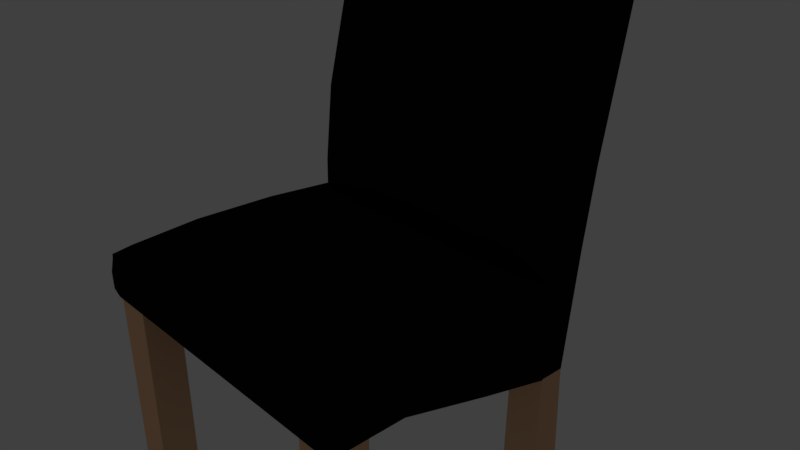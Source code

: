 # Source: chair_black.blend  (saved by Blender 2.79.0; exported with 4.5.12 LTS)
import bpy
from mathutils import Matrix  # noqa: F401  (used for matrix-valued properties, if any)

bpy.ops.wm.read_factory_settings(use_empty=True)
scene = bpy.context.scene
scene.name = 'Scene'

# ---- collections
col_collection_1 = bpy.data.collections.new('Collection 1'); scene.collection.children.link(col_collection_1)

# ---- materials (node trees are filled in below, after node groups)
mat_material_005 = bpy.data.materials.new('Material.005')
mat_material_005.alpha_threshold = 0.0
mat_material_005.use_transparent_shadow = False
mat_material_005.diffuse_color = (0.8, 0.4796, 0.2801, 1.0)
mat_material_005.specular_color = (1.0, 0.5959, 0.2974)
mat_material_005.roughness = 0.5
mat_material_004 = bpy.data.materials.new('Material.004')
mat_material_004.alpha_threshold = 0.0
mat_material_004.use_transparent_shadow = False
mat_material_004.diffuse_color = (0.0001061, 0.005254, 0.0, 1.0)
mat_material_004.roughness = 0.5

# ---- material node trees

# ---- world
world_world = bpy.data.worlds.new('World'); scene.world = world_world
world_world.color = (0.05088, 0.05088, 0.05088)
world_world.use_sun_shadow = False
world_world.sun_shadow_jitter_overblur = 0.0
world_world.cycles.sampling_method = 'MANUAL'

# ---- cameras
cam_camera = bpy.data.cameras.new('Camera')
cam_camera.clip_end = 100.0
cam_camera.lens = 35.0
cam_camera.sensor_width = 32.0
cam_camera.sensor_height = 18.0
cam_camera.ortho_scale = 7.314
cam_camera.dof.focus_distance = 0.0
cam_camera.dof.aperture_fstop = 128.0

# ---- lights
light_lamp = bpy.data.lights.new('Lamp', 'POINT')
light_lamp.transmission_factor = 0.0
light_lamp.cutoff_distance = 30.0
light_lamp.energy = 100.0
light_lamp.shadow_buffer_clip_start = 1.001
light_lamp.shadow_soft_size = 0.1
light_lamp.shadow_maximum_resolution = 0.006
light_lamp.use_absolute_resolution = True

# ---- meshes
me_cube_013 = bpy.data.meshes.new('Cube.013')
me_cube_013.from_pydata([(1.667, -2.043, -0.6143), (1.667, -2.004, 1.608), (1.667, -1.536, -0.6143), (1.682, -1.628, 1.634), (2.179, -2.043, -0.6143), (2.178, -2.005, 1.621), (2.179, -1.536, -0.6143), (2.179, -1.625, 1.607)], [], [(0, 1, 3, 2), (2, 3, 7, 6), (6, 7, 5, 4), (4, 5, 1, 0), (2, 6, 4, 0), (7, 3, 1, 5)])
me_cube_013.materials.append(mat_material_005)
me_cube_013.use_remesh_preserve_volume = False
me_cube_013.use_remesh_preserve_attributes = False
me_cube_013.use_mirror_vertex_groups = False
me_cube_013.update()
me_cube_010 = bpy.data.meshes.new('Cube.010')
me_cube_010.from_pydata([(1.667, -2.043, -0.6143), (1.667, -2.043, 2.371), (1.667, -1.536, -0.6143), (1.667, -1.536, 2.371), (2.179, -2.043, -0.6143), (2.179, -2.043, 2.371), (2.179, -1.536, -0.6143), (2.179, -1.536, 2.371)], [], [(0, 1, 3, 2), (2, 3, 7, 6), (6, 7, 5, 4), (4, 5, 1, 0), (2, 6, 4, 0), (7, 3, 1, 5)])
me_cube_010.materials.append(mat_material_005)
me_cube_010.use_remesh_preserve_volume = False
me_cube_010.use_remesh_preserve_attributes = False
me_cube_010.use_mirror_vertex_groups = False
me_cube_010.update()
me_cube_008 = bpy.data.meshes.new('Cube.008')
me_cube_008.from_pydata([(1.667, -2.043, -0.6143), (1.667, -2.004, 1.608), (1.667, -1.536, -0.6143), (1.682, -1.628, 1.634), (2.179, -2.043, -0.6143), (2.178, -2.005, 1.621), (2.179, -1.536, -0.6143), (2.179, -1.625, 1.607)], [], [(0, 1, 3, 2), (2, 3, 7, 6), (6, 7, 5, 4), (4, 5, 1, 0), (2, 6, 4, 0), (7, 3, 1, 5)])
me_cube_008.materials.append(mat_material_005)
me_cube_008.use_remesh_preserve_volume = False
me_cube_008.use_remesh_preserve_attributes = False
me_cube_008.use_mirror_vertex_groups = False
me_cube_008.update()
me_cube_007 = bpy.data.meshes.new('Cube.007')
me_cube_007.from_pydata([(1.667, -2.043, -0.6143), (1.667, -2.043, 2.371), (1.667, -1.536, -0.6143), (1.667, -1.536, 2.371), (2.179, -2.043, -0.6143), (2.179, -2.043, 2.371), (2.179, -1.536, -0.6143), (2.179, -1.536, 2.371)], [], [(0, 1, 3, 2), (2, 3, 7, 6), (6, 7, 5, 4), (4, 5, 1, 0), (2, 6, 4, 0), (7, 3, 1, 5)])
me_cube_007.materials.append(mat_material_005)
me_cube_007.use_remesh_preserve_volume = False
me_cube_007.use_remesh_preserve_attributes = False
me_cube_007.use_mirror_vertex_groups = False
me_cube_007.update()
me_cube_004 = bpy.data.meshes.new('Cube.004')
me_cube_004.from_pydata([(-2.106, -0.8882, -0.9882), (-2.106, 2.756, 0.9829), (-2.147, 0.6816, -1.003), (-2.147, 4.467, 0.9596), (2.133, -0.8832, -0.9931), (2.133, 3.079, 0.9781), (2.147, 0.6816, -1.0), (2.147, 4.502, 0.9538), (-2.106, -0.2455, -0.0005661), (-2.147, 2.033, -0.04532), (2.147, 2.155, -0.04835), (2.133, -0.3155, -0.009852), (-2.147, 1.415, -0.4051), (2.147, 1.506, -0.4197), (2.133, -0.7777, -0.3873), (-2.106, -0.7482, -0.3883), (-2.147, -0.0426, -1.0), (-2.147, 3.746, 0.9991), (2.147, -0.0426, -1.0), (2.147, 3.806, 0.9946), (2.147, 0.8064, -0.03188), (-2.147, 0.8144, -0.03866), (-2.147, 0.3243, -0.401), (2.147, 0.2547, -0.4064), (-2.0, 0.6816, -1.003), (-2.0, 4.468, 0.9594), (-2.0, -1.0, -1.0), (-2.0, 2.655, 0.9712), (-2.0, -0.3599, -0.01251), (-2.0, 2.037, -0.04542), (-2.0, 1.418, -0.4056), (-2.0, -0.8612, -0.3999), (-2.0, 3.748, 0.999), (-2.0, -0.0426, -1.0), (-2.147, -0.6495, -1.0), (2.147, 3.271, 0.9797), (2.147, 0.02122, -0.0223), (2.147, -0.4738, -0.3987), (-2.147, 3.047, 0.9814), (2.147, -0.6495, -1.0), (-2.147, 0.07167, -0.02199), (-2.147, -0.4264, -0.4004), (-2.0, 3.055, 0.9813), (-2.0, -0.6495, -1.0), (2.045, 4.501, 0.954), (2.045, -1.0, -1.0), (2.045, 2.152, -0.04828), (2.045, 1.504, -0.4193), (2.045, 3.804, 0.9947), (2.045, 0.6816, -1.0), (2.045, 2.955, 0.9712), (2.045, -0.4305, -0.01666), (2.045, -0.8937, -0.3944), (2.045, -0.0426, -1.0), (2.045, 3.266, 0.9798), (2.045, -0.6495, -1.0), (-1.0, -14.12, -0.7269), (-1.0, -15.37, -0.7269), (1.0, -13.78, -0.7292), (1.0, -15.4, -0.7269)], [], [(21, 17, 3, 9), (46, 44, 7, 10), (36, 35, 5, 11), (28, 27, 1, 8), (55, 39, 4, 45), (42, 38, 1, 27), (31, 28, 8, 15), (37, 36, 11, 14), (47, 46, 10, 13), (22, 21, 9, 12), (16, 22, 12, 2), (49, 47, 13, 6), (39, 37, 14, 4), (26, 31, 15, 0), (6, 13, 23, 18), (34, 41, 22, 16), (41, 40, 21, 22), (13, 10, 20, 23), (25, 3, 17, 32), (49, 6, 18, 53), (10, 7, 19, 20), (40, 38, 17, 21), (2, 24, 33, 16), (44, 25, 32, 48), (45, 52, 31, 26), (2, 12, 30, 24), (12, 9, 29, 30), (52, 51, 28, 31), (54, 42, 27, 50), (34, 43, 26, 0), (51, 50, 27, 28), (9, 3, 25, 29), (16, 33, 43, 34), (48, 32, 42, 54), (8, 1, 38, 40), (15, 8, 40, 41), (0, 15, 41, 34), (18, 23, 37, 39), (23, 20, 36, 37), (32, 17, 38, 42), (53, 18, 39, 55), (20, 19, 35, 36), (33, 53, 55, 43), (19, 48, 54, 35), (11, 5, 50, 51), (35, 54, 50, 5), (14, 11, 51, 52), (4, 14, 52, 45), (7, 44, 48, 19), (24, 49, 53, 33), (24, 30, 47, 49), (30, 29, 46, 47), (43, 55, 45, 26), (29, 25, 44, 46), (59, 58, 56, 57)])
me_cube_004.materials.append(mat_material_004)
me_cube_004.use_remesh_preserve_volume = False
me_cube_004.use_remesh_preserve_attributes = False
me_cube_004.use_mirror_vertex_groups = False
me_cube_004.update()
me_cube_003 = bpy.data.meshes.new('Cube.003')
me_cube_003.from_pydata([(-2.158, -2.443, -0.5776), (-2.17, -2.443, 0.04881), (-2.155, 1.012, -1.316), (-2.096, 1.012, 0.02377), (2.16, -2.443, -0.5776), (1.995, -2.41, 0.05586), (2.161, 0.9802, -1.327), (2.069, 0.9763, 0.02037), (-2.158, -2.495, -0.1871), (-2.157, 1.016, -0.2792), (2.16, 0.9912, -0.2792), (2.16, -2.487, -0.119), (-2.158, -2.195, -0.5736), (-2.096, -2.21, 0.1215), (2.16, -2.195, -0.5736), (2.069, -2.206, 0.1285), (2.16, -2.195, -0.127), (-2.158, -2.195, -0.2752), (-2.096, -1.229, 0.1683), (2.16, -1.418, -0.5948), (-2.158, -1.234, -0.2764), (-2.158, -1.358, -0.6148), (2.069, -1.21, 0.1809), (2.16, -1.314, -0.2209), (-2.157, 1.024, -0.4582), (2.162, 0.9903, -0.9212), (2.16, -2.473, -0.4222), (-2.158, -2.495, -0.4302), (-2.158, -2.195, -0.4542), (2.16, -2.195, -0.3949), (2.16, -1.377, -0.4453), (-2.158, -1.234, -0.4554), (-2.096, -0.01664, 0.1228), (2.16, -0.1042, -1.01), (-2.158, 0.0001261, -0.278), (-2.158, -0.06185, -1.025), (2.069, -0.009828, 0.1145), (2.16, -0.03556, -0.2533), (2.16, -0.07672, -0.7071), (-2.158, 0.0001261, -0.457), (1.927, 0.9527, -1.343), (1.927, 0.995, 0.03579), (1.927, -2.443, -0.5776), (1.853, -2.393, 0.07043), (1.927, -2.488, -0.1226), (1.927, 0.9912, -0.2792), (1.927, -2.187, 0.1431), (1.927, -2.195, -0.5736), (1.927, -1.415, -0.5959), (1.927, -1.192, 0.1952), (1.927, 0.9685, -0.8925), (1.927, -2.474, -0.4226), (1.927, 0.008993, 0.1299), (1.927, -0.1019, -1.01), (-1.912, 0.9776, -1.354), (-1.986, -2.418, 0.0633), (-1.912, -2.495, -0.1832), (-1.912, -2.195, -0.5736), (-1.912, -1.362, -0.6137), (-1.912, -2.494, -0.4297), (-1.912, -0.06426, -1.024), (-1.913, 1.011, 0.03735), (-1.912, -2.443, -0.5776), (-1.912, 0.9912, -0.2792), (-1.912, -2.187, 0.136), (-1.912, -1.205, 0.1831), (-1.912, 0.9898, -0.4844), (-1.912, 0.006956, 0.1364), (-2.156, 1.018, -0.9103), (2.162, 0.9823, -1.136), (2.16, -2.458, -0.4999), (-2.158, -2.195, -0.5139), (2.16, -2.195, -0.4843), (2.16, -1.397, -0.52), (-2.158, -1.296, -0.5351), (-2.158, -2.469, -0.5039), (-2.158, -0.03086, -0.7411), (2.16, -0.09044, -0.8583), (1.927, -2.459, -0.5001), (1.927, 0.9606, -1.118), (-1.912, 0.9837, -0.9192), (-1.912, -2.469, -0.5037), (-2.158, -2.454, -0.002108), (-2.159, 1.016, -0.02586), (2.16, 0.9944, -0.02672), (2.16, -2.43, 0.01776), (2.16, -2.188, 0.09013), (-2.158, -2.188, 0.05445), (2.16, -1.215, 0.1136), (-2.158, -1.211, 0.09183), (2.16, 0.0002994, 0.05395), (-2.158, 0.005503, 0.05496), (1.927, -2.431, 0.01669), (1.927, 0.9943, -0.02638), (-1.912, 0.9914, -0.02066), (-1.912, -2.452, -0.0009761)], [], [(91, 32, 3, 83), (93, 41, 7, 84), (86, 15, 5, 85), (95, 55, 1, 82), (47, 14, 4, 42), (64, 13, 1, 55), (59, 56, 8, 27), (29, 16, 11, 26), (50, 45, 10, 25), (39, 34, 9, 24), (27, 8, 17, 28), (30, 23, 16, 29), (65, 18, 13, 64), (48, 19, 14, 47), (88, 22, 15, 86), (82, 1, 13, 87), (90, 36, 22, 88), (53, 33, 19, 48), (67, 32, 18, 65), (38, 37, 23, 30), (28, 17, 20, 31), (87, 13, 18, 89), (71, 28, 31, 74), (77, 38, 30, 73), (73, 30, 29, 72), (75, 27, 28, 71), (76, 39, 24, 68), (79, 50, 25, 69), (72, 29, 26, 70), (81, 59, 27, 75), (74, 31, 39, 76), (69, 25, 38, 77), (25, 10, 37, 38), (61, 3, 32, 67), (40, 6, 33, 53), (84, 7, 36, 90), (31, 20, 34, 39), (89, 18, 32, 91), (54, 40, 53, 60), (7, 41, 52, 36), (70, 26, 51, 78), (80, 66, 50, 79), (36, 52, 49, 22), (60, 53, 48, 58), (58, 48, 47, 57), (22, 49, 46, 15), (66, 63, 45, 50), (26, 11, 44, 51), (15, 46, 43, 5), (57, 47, 42, 62), (85, 5, 43, 92), (94, 61, 41, 93), (83, 3, 61, 94), (12, 57, 62, 0), (24, 9, 63, 66), (21, 58, 57, 12), (35, 60, 58, 21), (68, 24, 66, 80), (2, 54, 60, 35), (41, 61, 67, 52), (78, 51, 59, 81), (52, 67, 65, 49), (49, 65, 64, 46), (51, 44, 56, 59), (46, 64, 55, 43), (92, 43, 55, 95), (42, 78, 81, 62), (2, 68, 80, 54), (54, 80, 79, 40), (4, 70, 78, 42), (6, 69, 77, 33), (21, 74, 76, 35), (62, 81, 75, 0), (14, 72, 70, 4), (40, 79, 69, 6), (35, 76, 68, 2), (0, 75, 71, 12), (19, 73, 72, 14), (33, 77, 73, 19), (12, 71, 74, 21), (44, 92, 95, 56), (9, 83, 94, 63), (63, 94, 93, 45), (11, 85, 92, 44), (20, 89, 91, 34), (10, 84, 90, 37), (17, 87, 89, 20), (37, 90, 88, 23), (8, 82, 87, 17), (23, 88, 86, 16), (56, 95, 82, 8), (16, 86, 85, 11), (45, 93, 84, 10), (34, 91, 83, 9)])
me_cube_003.materials.append(mat_material_004)
me_cube_003.use_remesh_preserve_volume = False
me_cube_003.use_remesh_preserve_attributes = False
me_cube_003.use_mirror_vertex_groups = False
me_cube_003.update()

# ---- objects
ob_rr_leg = bpy.data.objects.new('RR leg', me_cube_013)
ob_fr_leg = bpy.data.objects.new('FR Leg', me_cube_010)
ob_rl_leg = bpy.data.objects.new('RL Leg', me_cube_008)
ob_fl_leg = bpy.data.objects.new('FL Leg', me_cube_007)
ob_back = bpy.data.objects.new('Back', me_cube_004)
ob_seat = bpy.data.objects.new('Seat', me_cube_003)
ob_lamp = bpy.data.objects.new('Lamp', light_lamp)
ob_camera = bpy.data.objects.new('Camera', cam_camera)

# ---- transforms, parenting, visibility, modifiers, constraints
ob_rr_leg.location = (-3.802, 2.99, -2.95)
ob_rr_leg.lineart.crease_threshold = 0.0
ob_fr_leg.location = (-3.782, -0.3805, -2.95)
ob_fr_leg.lineart.crease_threshold = 0.0
ob_rl_leg.location = (-0.02963, 2.99, -2.95)
ob_rl_leg.lineart.crease_threshold = 0.0
ob_fl_leg.location = (-0.02963, -0.3805, -2.95)
ob_fl_leg.lineart.crease_threshold = 0.0
ob_back.location = (3.209e-16, 1.213, 1.528)
ob_back.scale = (1.0, 0.2348, 2.879)
ob_back.lineart.crease_threshold = 0.0
ob_seat.location = (0.0, 0.0, 0.0)
ob_seat.lineart.crease_threshold = 0.0
ob_lamp.location = (-8.605, -13.13, -0.361)
ob_lamp.rotation_euler = (0.6503, 0.05522, 1.866)
ob_lamp.lock_rotations_4d = False
ob_lamp.empty_display_type = 'ARROWS'
ob_lamp.color = (0.0, 0.0, 0.0, 0.0)
ob_lamp.lineart.crease_threshold = 0.0
ob_camera.location = (7.481, -6.508, 5.344)
ob_camera.rotation_euler = (1.109, 0.0, 0.8149)
ob_camera.lock_rotations_4d = False
ob_camera.empty_display_type = 'ARROWS'
ob_camera.color = (0.0, 0.0, 0.0, 0.0)
ob_camera.display_type = 'WIRE'
ob_camera.lineart.crease_threshold = 0.0

# ---- collection membership
col_collection_1.objects.link(ob_rr_leg)
col_collection_1.objects.link(ob_fr_leg)
col_collection_1.objects.link(ob_rl_leg)
col_collection_1.objects.link(ob_fl_leg)
col_collection_1.objects.link(ob_back)
col_collection_1.objects.link(ob_seat)
col_collection_1.objects.link(ob_lamp)
col_collection_1.objects.link(ob_camera)

# ---- scene / render settings (as saved in the file)
scene.camera = ob_camera
scene.frame_start = 1; scene.frame_end = 250; scene.frame_set(1)
scene.render.engine = 'BLENDER_EEVEE_NEXT'
scene.render.resolution_percentage = 50
scene.render.dither_intensity = 0.0
scene.cycles.use_denoising = False
scene.cycles.samples = 128
scene.cycles.sampling_pattern = 'TABULATED_SOBOL'
scene.cycles.use_adaptive_sampling = False
scene.cycles.use_light_tree = False
scene.cycles.blur_glossy = 0.0
scene.cycles.sample_clamp_indirect = 0.0
scene.view_settings.view_transform = 'Standard'
bpy.context.view_layer.update()
